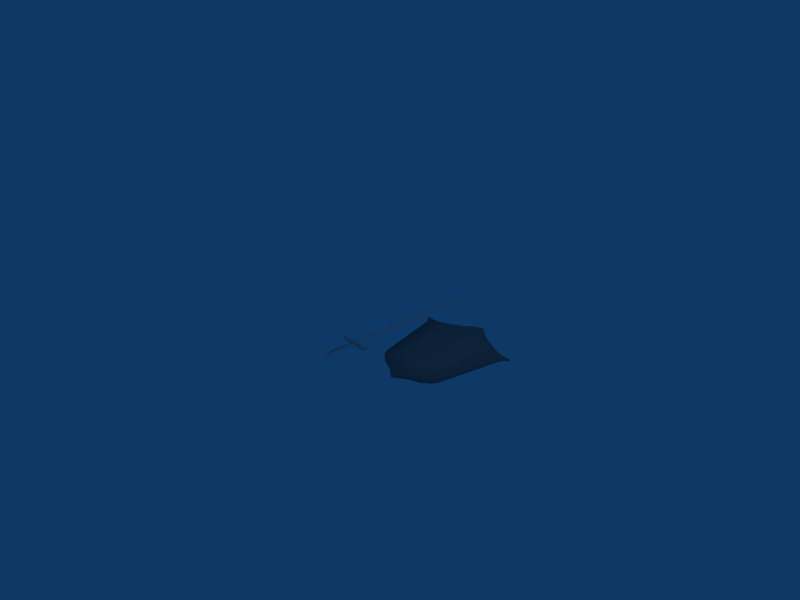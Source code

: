 # Source: swordandshield.blend  (saved by Blender 2.49.2; exported with 4.5.12 LTS)
import bpy
from mathutils import Matrix  # noqa: F401  (used for matrix-valued properties, if any)

bpy.ops.wm.read_factory_settings(use_empty=True)
scene = bpy.context.scene
scene.name = 'Scene'

# ---- collections
col_collection_1 = bpy.data.collections.new('Collection 1'); scene.collection.children.link(col_collection_1)

# ---- materials (node trees are filled in below, after node groups)
mat_material_001 = bpy.data.materials.new('Material.001')
mat_material_001.alpha_threshold = 0.0
mat_material_001.diffuse_color = (0.4563, 0.4771, 0.4742, 1.0)
mat_material_001.specular_color = (0.7162, 0.6976, 0.6976)
mat_material_001.roughness = 0.5
mat_material_001.line_color = (0.0, 0.0, 0.0, 1.0)

# ---- material node trees

# ---- world
world_world = bpy.data.worlds.new('World'); scene.world = world_world
world_world.color = (0.05656, 0.2208, 0.4)
world_world.use_sun_shadow = False
world_world.sun_shadow_jitter_overblur = 0.0
world_world.cycles.sampling_method = 'MANUAL'
world_world.cycles.sample_map_resolution = 256

# ---- cameras
cam_camera = bpy.data.cameras.new('Camera')
cam_camera.passepartout_alpha = 0.2
cam_camera.clip_end = 100.0
cam_camera.lens = 35.0
cam_camera.ortho_scale = 7.314
cam_camera.show_passepartout = False
cam_camera.show_safe_areas = True
cam_camera.dof.focus_distance = 0.0
cam_camera.dof.aperture_fstop = 128.0

# ---- lights
light_spot = bpy.data.lights.new('Spot', 'POINT')
light_spot.transmission_factor = 0.0
light_spot.cutoff_distance = 30.0
light_spot.energy = 100.0
light_spot.shadow_buffer_clip_start = 1.001
light_spot.shadow_soft_size = 1.0
light_spot.shadow_maximum_resolution = 0.006
light_spot.use_absolute_resolution = True
light_spot.cycles.use_multiple_importance_sampling = False

# ---- meshes
me_emptymesh = bpy.data.meshes.new('EmptyMesh')
me_emptymesh.from_pydata([(0.2801, 0.1829, 0.04372), (0.2275, -0.08951, 0.03156), (0.2139, -0.1158, 0.02842), (0.1851, -0.1407, 0.02175), (0.1495, -0.1545, 0.01351), (0.124, -0.1711, 0.007627), (0.09265, -0.1946, 0.0003683), (0.2886, 0.1995, 0.04568), (0.3038, 0.212, 0.04921), (0.2784, 0.212, 0.04333), (0.2546, 0.2147, 0.03784), (0.219, 0.2286, 0.0296), (0.1715, 0.2507, 0.01861), (0.1308, 0.2756, 0.009196), (0.09265, 0.3115, 0.0003683), (0.05448, 0.2756, -0.008459), (0.01377, 0.2507, -0.01788), (-0.03372, 0.2286, -0.02886), (-0.06934, 0.2147, -0.0371), (-0.09309, 0.212, -0.04259), (-0.1185, 0.212, -0.04848), (-0.1033, 0.1995, -0.04495), (0.08841, -0.1946, -0.0006126), (0.06127, -0.1711, -0.00689), (0.03582, -0.1545, -0.01278), (0.000204, -0.1407, -0.02101), (-0.02863, -0.1158, -0.02768), (-0.0422, -0.08951, -0.03082), (-0.09478, 0.1829, -0.04299), (-0.09679, 0.1829, -0.03429), (-0.04421, -0.08951, -0.02213), (-0.03064, -0.1158, -0.01899), (-0.001807, -0.1407, -0.01232), (0.03381, -0.1545, -0.004081), (0.05926, -0.1711, 0.001804), (0.08639, -0.1946, 0.008081), (-0.1053, 0.1995, -0.03625), (-0.1205, 0.212, -0.03978), (-0.0951, 0.212, -0.0339), (-0.07135, 0.2147, -0.02841), (-0.03573, 0.2286, -0.02017), (0.01176, 0.2507, -0.009182), (0.05247, 0.2756, 0.0002344), (0.09064, 0.3115, 0.009062), (0.1288, 0.2756, 0.01789), (0.1695, 0.2507, 0.02731), (0.217, 0.2286, 0.03829), (0.2526, 0.2147, 0.04653), (0.2764, 0.212, 0.05202), (0.3018, 0.212, 0.05791), (0.2865, 0.1995, 0.05438), (0.09064, -0.1946, 0.009062), (0.122, -0.1711, 0.01632), (0.1475, -0.1545, 0.02221), (0.1831, -0.1407, 0.03044), (0.2119, -0.1158, 0.03711), (0.2255, -0.08951, 0.04025), (0.2781, 0.1829, 0.05242), (0.0891, 0.2756, 0.01569), (0.08709, 0.2756, 0.02438), (0.08425, 0.2507, 0.03667), (0.08626, 0.2507, 0.02797), (0.08626, 0.2286, 0.02797), (0.083, 0.2288, 0.04205), (0.08262, 0.2145, 0.04369), (0.08542, 0.2147, 0.03161), (0.08128, 0.1827, 0.0495), (0.08329, 0.183, 0.04081), (0.08363, -0.08958, 0.03935), (0.08564, -0.08924, 0.03066), (0.08341, -0.1158, 0.04031), (0.08542, -0.1158, 0.03161), (0.08626, -0.1407, 0.02797), (0.08425, -0.1407, 0.03667), (0.08626, -0.1545, 0.02797), (0.08425, -0.1545, 0.03667), (0.0891, -0.1711, 0.01569), (0.08709, -0.1711, 0.02438), (0.1082, 0.2756, 0.0201), (0.07002, 0.2756, 0.01127), (0.06801, 0.2756, 0.01997), (0.1062, 0.2756, 0.02879), (0.04766, 0.2507, 0.01526), (0.1265, 0.2507, 0.0335), (0.1285, 0.2507, 0.02481), (0.04967, 0.2507, 0.006565), (0.1521, 0.2292, 0.03099), (0.02576, 0.2292, 0.001761), (0.02363, 0.2282, 0.01099), (0.1501, 0.2283, 0.03964), (0.005282, 0.2141, 0.009181), (0.1674, 0.2142, 0.04607), (0.1694, 0.215, 0.03742), (0.007417, 0.215, -5.087e-05), (-0.007465, 0.1829, 0.006345), (0.18, 0.1829, 0.0497), (0.182, 0.1829, 0.04101), (-0.005454, 0.1829, -0.002348), (0.01883, -0.08951, 0.01243), (0.1537, -0.08951, 0.04362), (0.1557, -0.08951, 0.03492), (0.02084, -0.08951, 0.003733), (0.02561, -0.1158, 0.014), (0.1469, -0.1158, 0.04205), (0.1489, -0.1158, 0.03335), (0.02762, -0.1158, 0.005302), (0.1353, -0.1407, 0.02638), (0.04288, -0.1407, 0.004996), (0.04087, -0.1407, 0.01369), (0.1333, -0.1407, 0.03507), (0.1175, -0.1545, 0.02226), (0.06069, -0.1545, 0.009115), (0.05868, -0.1545, 0.01781), (0.1155, -0.1545, 0.03095), (0.1048, -0.1711, 0.01932), (0.07341, -0.1711, 0.01206), (0.0714, -0.1711, 0.02075), (0.1028, -0.1711, 0.02801), (0.0823, 0.04688, 0.04202), (0.1688, 0.04671, 0.03796), (0.007692, 0.04671, 0.0006923), (0.08171, 0.1149, 0.04456), (0.08505, -0.02118, 0.0332), (0.1754, 0.1148, 0.03948), (0.1623, -0.0214, 0.03644), (0.001119, 0.1148, -0.000828), (0.01426, -0.0214, 0.002213), (0.08358, 0.149, 0.03955), (0.08476, 0.01285, 0.03447), (0.1787, 0.1489, 0.04024), (0.1655, 0.01265, 0.0372), (-0.002167, 0.1489, -0.001588), (0.01098, 0.01265, 0.001453), (0.1126, 0.02583, 0.03648), (0.1407, 0.02577, 0.03722), (0.05887, 0.02583, 0.02406), (0.03328, 0.02577, 0.01237), (0.1144, 0.1352, 0.03868), (0.1449, 0.1352, 0.03908), (0.05629, 0.1351, 0.02524), (0.02871, 0.135, 0.01221), (0.1117, 0.01278, 0.03538), (0.1386, 0.01272, 0.03629), (0.1153, 0.1489, 0.03978), (0.147, 0.1489, 0.04001), (0.06016, 0.01278, 0.02346), (0.03557, 0.01272, 0.01246), (0.055, 0.1489, 0.02583), (0.02642, 0.1489, 0.01212), (0.05832, 0.1351, 0.01646), (0.05703, 0.1489, 0.01706), (0.02845, 0.1489, 0.003345), (0.03074, 0.135, 0.003429), (0.0609, 0.02583, 0.01528), (0.0622, 0.01278, 0.01469), (0.03531, 0.02577, 0.003597), (0.0376, 0.01272, 0.00368), (0.149, 0.1489, 0.03123), (0.1469, 0.1352, 0.0303), (0.1164, 0.1352, 0.0299), (0.1173, 0.1489, 0.031), (0.1427, 0.02577, 0.02844), (0.1406, 0.01272, 0.02751), (0.1146, 0.02583, 0.0277), (0.1137, 0.01278, 0.0266), (0.1516, 0.06224, 0.009673), (0.153, 0.0987, 0.01029), (0.1233, 0.09875, 0.009777), (0.1227, 0.06229, 0.009044), (0.06669, 0.09866, -0.003323), (0.06755, 0.06225, -0.003718), (0.04129, 0.0622, -0.01585), (0.03977, 0.09862, -0.01591), (0.04023, 0.09862, -0.01791), (0.04176, 0.0622, -0.01786), (0.06801, 0.06225, -0.005722), (0.06715, 0.09866, -0.005327), (0.1232, 0.06229, 0.00704), (0.1238, 0.09875, 0.007773), (0.1535, 0.0987, 0.008288), (0.1521, 0.06224, 0.007668), (0.1151, 0.02583, 0.0257), (0.1432, 0.02577, 0.02644), (0.1169, 0.1352, 0.0279), (0.1474, 0.1352, 0.0283), (0.03578, 0.02577, 0.001592), (0.06137, 0.02583, 0.01327), (0.0312, 0.135, 0.001425), (0.05879, 0.1351, 0.01446)], [], [(6, 51, 35, 22), (22, 35, 34, 23), (23, 34, 33, 24), (5, 52, 51, 6), (4, 53, 52, 5), (3, 54, 53, 4), (24, 33, 32, 25), (25, 32, 31, 26), (2, 55, 54, 3), (1, 56, 55, 2), (26, 31, 30, 27), (0, 57, 56, 1), (27, 30, 29, 28), (0, 7, 50, 57), (7, 8, 9), (7, 8, 49, 50), (8, 9, 48, 49), (48, 50, 49), (47, 57, 50, 48), (9, 10, 47, 48), (0, 10, 9, 7), (10, 11, 46, 47), (11, 12, 45, 46), (12, 13, 44, 45), (13, 14, 43, 44), (14, 15, 42, 43), (15, 16, 41, 42), (16, 17, 40, 41), (17, 18, 39, 40), (18, 19, 38, 39), (19, 20, 37, 38), (29, 39, 38, 36), (36, 38, 37), (19, 21, 20), (18, 28, 21, 19), (20, 21, 36, 37), (21, 28, 29, 36), (77, 35, 51), (76, 6, 22), (52, 117, 51), (117, 77, 51), (77, 116, 35), (116, 34, 35), (34, 116, 112, 33), (116, 77, 75, 112), (77, 117, 113, 75), (117, 52, 53, 113), (23, 115, 22), (115, 76, 22), (76, 114, 6), (114, 5, 6), (5, 114, 110, 4), (114, 76, 74, 110), (76, 115, 111, 74), (115, 23, 24, 111), (4, 110, 106, 3), (110, 74, 72, 106), (74, 111, 107, 72), (111, 24, 25, 107), (33, 112, 108, 32), (112, 75, 73, 108), (75, 113, 109, 73), (113, 53, 54, 109), (3, 106, 104, 2), (106, 72, 71, 104), (72, 107, 105, 71), (107, 25, 26, 105), (32, 108, 102, 31), (108, 73, 70, 102), (73, 109, 103, 70), (109, 54, 55, 103), (2, 104, 100, 1), (104, 71, 69, 100), (71, 105, 101, 69), (105, 26, 27, 101), (31, 102, 98, 30), (102, 70, 68, 98), (70, 103, 99, 68), (103, 55, 56, 99), (30, 98, 94, 29), (98, 68, 66, 94), (68, 99, 95, 66), (99, 56, 57, 95), (0, 96, 92, 10), (96, 67, 65, 92), (67, 97, 93, 65), (97, 28, 18, 93), (29, 94, 90, 39), (94, 66, 64, 90), (66, 95, 91, 64), (95, 57, 47, 91), (10, 92, 86, 11), (92, 65, 62, 86), (65, 93, 87, 62), (93, 18, 17, 87), (39, 90, 88, 40), (90, 64, 63, 88), (64, 91, 89, 63), (91, 47, 46, 89), (11, 86, 84, 12), (86, 62, 61, 84), (62, 87, 85, 61), (87, 17, 16, 85), (40, 88, 82, 41), (88, 63, 60, 82), (63, 89, 83, 60), (89, 46, 45, 83), (12, 84, 78, 13), (84, 61, 58, 78), (61, 85, 79, 58), (85, 16, 15, 79), (41, 82, 80, 42), (82, 60, 59, 80), (60, 83, 81, 59), (83, 45, 44, 81), (13, 78, 14), (78, 58, 14), (58, 79, 14), (79, 15, 14), (42, 80, 43), (80, 59, 43), (59, 81, 43), (81, 44, 43), (119, 0, 1), (120, 27, 28), (100, 124, 1), (123, 0, 119), (69, 122, 124, 100), (101, 126, 122, 69), (125, 120, 28), (126, 101, 27), (124, 130, 1), (130, 119, 1), (129, 0, 123), (96, 0, 129), (97, 131, 28), (131, 125, 28), (120, 132, 27), (132, 126, 27), (121, 137, 133, 118), (137, 138, 134, 133), (138, 123, 119, 134), (125, 140, 136, 120), (140, 139, 135, 136), (139, 121, 118, 135), (141, 142, 124, 122), (128, 141, 122), (142, 130, 124), (118, 133, 141, 128), (134, 119, 130, 142), (127, 143, 137, 121), (144, 129, 123, 138), (144, 143, 67, 96), (129, 144, 96), (143, 127, 67), (146, 145, 122, 126), (132, 146, 126), (145, 128, 122), (120, 136, 146, 132), (135, 118, 128, 145), (131, 148, 140, 125), (147, 127, 121, 139), (147, 148, 97, 67), (127, 147, 67), (148, 131, 97), (147, 139, 149, 150), (140, 148, 151, 152), (135, 145, 154, 153), (146, 136, 155, 156), (144, 138, 158, 157), (137, 143, 160, 159), (134, 142, 162, 161), (141, 133, 163, 164), (148, 147, 150, 151), (145, 146, 156, 154), (143, 144, 157, 160), (142, 141, 164, 162), (139, 140, 152, 149), (138, 137, 159, 158), (136, 135, 153, 155), (133, 134, 161, 163), (151, 150, 149, 152), (155, 153, 154, 156), (160, 157, 158, 159), (163, 161, 162, 164), (158, 166, 167, 159), (166, 165, 168, 167), (165, 161, 163, 168), (149, 169, 172, 152), (169, 170, 171, 172), (170, 153, 155, 171), (175, 186, 185, 174), (176, 175, 174, 173), (188, 176, 173, 187), (180, 182, 181, 177), (179, 180, 177, 178), (184, 179, 178, 183), (181, 182, 162, 164), (160, 157, 184, 183), (185, 186, 154, 156), (151, 150, 188, 187), (151, 187, 152), (149, 188, 150), (149, 169, 176, 188), (152, 187, 173, 172), (171, 172, 173, 174), (169, 170, 175, 176), (155, 171, 174, 185), (153, 186, 175, 170), (155, 185, 156), (153, 154, 186), (161, 162, 182), (163, 181, 164), (163, 168, 177, 181), (161, 182, 180, 165), (167, 178, 177, 168), (165, 180, 179, 166), (159, 183, 178, 167), (158, 166, 179, 184), (159, 160, 183), (157, 158, 184)])
me_emptymesh.polygons.foreach_set('use_smooth', [True] * 221)
_uv = me_emptymesh.uv_layers.new(name='UVTex')
_uv.uv.foreach_set('vector', [0.6944, 0.555, 0.7048, 0.5551, 0.7047, 0.56, 0.6944, 0.56, 0.6944, 0.56, 0.7047, 0.56, 0.7046, 0.6012, 0.6942, 0.6012, 0.6942, 0.6012, 0.7046, 0.6012, 0.7045, 0.6376, 0.6941, 0.6376, 0.4335, 0.6176, 0.4439, 0.6175, 0.444, 0.6525, 0.4336, 0.6525, 0.4334, 0.5921, 0.4438, 0.5921, 0.4439, 0.6175, 0.4335, 0.6176, 0.08733, 0.5921, 0.09773, 0.5921, 0.09783, 0.6279, 0.08744, 0.6279, 0.6941, 0.6376, 0.7045, 0.6376, 0.7044, 0.6847, 0.694, 0.6847, 0.694, 0.6847, 0.7044, 0.6847, 0.7042, 0.7285, 0.6939, 0.7284, 0.5627, 0.9639, 0.5731, 0.9639, 0.5732, 1.0, 0.5628, 1.0, 0.5626, 0.9297, 0.573, 0.9297, 0.5731, 0.9639, 0.5627, 0.9639, 0.5743, 0.555, 0.5847, 0.5551, 0.5846, 0.5893, 0.5742, 0.5892, 0.5616, 0.5949, 0.572, 0.5948, 0.573, 0.9297, 0.5626, 0.9297, 0.5742, 0.5892, 0.5846, 0.5893, 0.5836, 0.9241, 0.5732, 0.9241, 0.5616, 0.5949, 0.5615, 0.5733, 0.5719, 0.5732, 0.572, 0.5948, 0.4334, 0.5926, 0.4334, 0.6167, 0.4144, 0.5921, 0.5615, 0.5733, 0.5615, 0.5551, 0.5718, 0.555, 0.5719, 0.5732, 0.9896, 0.5227, 0.9895, 0.4912, 0.9999, 0.4912, 1.0, 0.5227, 0.4592, 0.5335, 0.4746, 0.5221, 0.4886, 0.5414, 0.4309, 0.5294, 0.4696, 0.5001, 0.4746, 0.5221, 0.4592, 0.5335, 0.9895, 0.4912, 0.9894, 0.4618, 0.9998, 0.4618, 0.9999, 0.4912, 0.5059, 0.3176, 0.5181, 0.3655, 0.4936, 0.3503, 0.4886, 0.3314, 0.9894, 0.4618, 0.9893, 0.4178, 0.9997, 0.4177, 0.9998, 0.4618, 0.9893, 0.4178, 0.9891, 0.359, 0.9995, 0.3589, 0.9997, 0.4177, 0.9891, 0.359, 0.989, 0.3086, 0.9994, 0.3086, 0.9995, 0.3589, 0.989, 0.3086, 0.9888, 0.2614, 0.9992, 0.2613, 0.9994, 0.3086, 0.9888, 0.2614, 0.9887, 0.2141, 0.9991, 0.2141, 0.9992, 0.2613, 0.9887, 0.2141, 0.9885, 0.1638, 0.9989, 0.1637, 0.9991, 0.2141, 0.9885, 0.1638, 0.9884, 0.105, 0.9988, 0.105, 0.9989, 0.1637, 0.9884, 0.105, 0.9882, 0.06091, 0.9986, 0.06087, 0.9988, 0.105, 0.9882, 0.06091, 0.9882, 0.03152, 0.9985, 0.03149, 0.9986, 0.06087, 0.9882, 0.03152, 0.9881, 3.302e-05, 0.9985, 0.0, 0.9985, 0.03149, 0.03595, 0.3838, 0.0561, 0.4288, 0.02943, 0.4182, 0.0213, 0.4005, 0.0213, 0.4005, 0.02943, 0.4182, 0.0, 0.4103, 0.8974, 0.5414, 0.9145, 0.533, 0.9251, 0.5545, 0.8703, 0.5322, 0.9133, 0.5104, 0.9145, 0.533, 0.8974, 0.5414, 0.3629, 0.615, 0.3629, 0.5921, 0.3733, 0.5921, 0.3733, 0.6149, 0.5732, 0.9457, 0.5732, 0.9241, 0.5836, 0.9241, 0.5836, 0.9457, 0.3564, 0.02884, 0.3582, 0.0, 0.3631, 0.001316, 0.881, 0.02575, 0.8924, 0.0, 0.897, 0.002182, 0.02535, 0.5921, 0.04398, 0.5921, 0.03154, 0.6265, 0.3746, 0.03371, 0.3564, 0.02884, 0.3631, 0.001316, 0.3564, 0.02884, 0.3382, 0.02397, 0.3582, 0.0, 0.02535, 0.6218, 0.0, 0.6238, 0.02533, 0.5921, 0.3199, 0.01902, 0.3382, 0.02397, 0.3187, 0.03939, 0.2856, 0.03049, 0.3382, 0.02397, 0.3564, 0.02884, 0.3517, 0.04828, 0.3187, 0.03939, 0.3564, 0.02884, 0.3746, 0.03371, 0.3844, 0.05703, 0.3517, 0.04828, 0.3746, 0.03371, 0.3925, 0.03849, 0.4171, 0.06576, 0.3844, 0.05703, 0.06346, 0.5921, 0.06684, 0.619, 0.04398, 0.6189, 0.898, 0.03382, 0.881, 0.02575, 0.897, 0.002182, 0.881, 0.02575, 0.8639, 0.01768, 0.8924, 0.0, 0.4702, 0.5926, 0.4702, 0.6198, 0.444, 0.5921, 0.8469, 0.009635, 0.8639, 0.01768, 0.8421, 0.02933, 0.8112, 0.01474, 0.8639, 0.01768, 0.881, 0.02575, 0.873, 0.04393, 0.8421, 0.02933, 0.881, 0.02575, 0.898, 0.03382, 0.9038, 0.05857, 0.873, 0.04393, 0.898, 0.03382, 0.9151, 0.04192, 0.9347, 0.07321, 0.9038, 0.05857, 0.8112, 0.01474, 0.8421, 0.02933, 0.816, 0.03533, 0.7658, 0.01158, 0.8421, 0.02933, 0.873, 0.04393, 0.8663, 0.05909, 0.816, 0.03533, 0.873, 0.04393, 0.9038, 0.05857, 0.9165, 0.08289, 0.8663, 0.05909, 0.9038, 0.05857, 0.9347, 0.07321, 0.9667, 0.1067, 0.9165, 0.08289, 0.2856, 0.03049, 0.3187, 0.03939, 0.294, 0.05001, 0.2404, 0.03557, 0.3187, 0.03939, 0.3517, 0.04828, 0.3477, 0.06442, 0.294, 0.05001, 0.3517, 0.04828, 0.3844, 0.05703, 0.401, 0.0787, 0.3477, 0.06442, 0.3844, 0.05703, 0.4171, 0.06576, 0.4543, 0.09296, 0.401, 0.0787, 0.7658, 0.01158, 0.816, 0.03533, 0.7883, 0.05521, 0.7224, 0.02404, 0.816, 0.03533, 0.8663, 0.05909, 0.8542, 0.08638, 0.7883, 0.05521, 0.8663, 0.05909, 0.9165, 0.08289, 0.9201, 0.1176, 0.8542, 0.08638, 0.9165, 0.08289, 0.9667, 0.1067, 0.986, 0.1488, 0.9201, 0.1176, 0.2404, 0.03557, 0.294, 0.05001, 0.2701, 0.0746, 0.1997, 0.05567, 0.294, 0.05001, 0.3477, 0.06442, 0.3405, 0.0935, 0.2701, 0.0746, 0.3477, 0.06442, 0.401, 0.0787, 0.4104, 0.1122, 0.3405, 0.0935, 0.401, 0.0787, 0.4543, 0.09296, 0.4803, 0.131, 0.4104, 0.1122, 0.7224, 0.02404, 0.7883, 0.05521, 0.7682, 0.08053, 0.6949, 0.04587, 0.7883, 0.05521, 0.8542, 0.08638, 0.8414, 0.1155, 0.7682, 0.08053, 0.8542, 0.08638, 0.9201, 0.1176, 0.9148, 0.1499, 0.8414, 0.1155, 0.9201, 0.1176, 0.986, 0.1488, 0.9881, 0.1846, 0.9148, 0.1499, 0.1997, 0.05567, 0.2701, 0.0746, 0.2546, 0.1032, 0.1764, 0.08213, 0.2701, 0.0746, 0.3405, 0.0935, 0.3328, 0.1241, 0.2546, 0.1032, 0.3405, 0.0935, 0.4104, 0.1122, 0.4106, 0.145, 0.3328, 0.1241, 0.4104, 0.1122, 0.4803, 0.131, 0.4884, 0.1658, 0.4106, 0.145, 0.1764, 0.08213, 0.2546, 0.1032, 0.1446, 0.413, 0.03595, 0.3838, 0.2546, 0.1032, 0.3328, 0.1241, 0.2534, 0.4419, 0.1446, 0.413, 0.3328, 0.1241, 0.4106, 0.145, 0.3615, 0.4712, 0.2534, 0.4419, 0.4106, 0.145, 0.4884, 0.1658, 0.4696, 0.5001, 0.3615, 0.4712, 0.5059, 0.3176, 0.6077, 0.3657, 0.606, 0.4075, 0.5181, 0.3655, 0.6077, 0.3657, 0.7096, 0.414, 0.6942, 0.4488, 0.606, 0.4075, 0.7096, 0.414, 0.8115, 0.4622, 0.7821, 0.4908, 0.6942, 0.4488, 0.8115, 0.4622, 0.9133, 0.5104, 0.8703, 0.5322, 0.7821, 0.4908, 0.03595, 0.3838, 0.1446, 0.413, 0.1502, 0.4533, 0.0561, 0.4288, 0.1446, 0.413, 0.2534, 0.4419, 0.244, 0.4791, 0.1502, 0.4533, 0.2534, 0.4419, 0.3615, 0.4712, 0.3376, 0.5037, 0.244, 0.4791, 0.3615, 0.4712, 0.4696, 0.5001, 0.4309, 0.5294, 0.3376, 0.5037, 0.5181, 0.3655, 0.606, 0.4075, 0.6185, 0.4322, 0.5501, 0.399, 0.606, 0.4075, 0.6942, 0.4488, 0.6875, 0.464, 0.6185, 0.4322, 0.6942, 0.4488, 0.7821, 0.4908, 0.7559, 0.4972, 0.6875, 0.464, 0.7821, 0.4908, 0.8703, 0.5322, 0.8249, 0.5291, 0.7559, 0.4972, 0.0561, 0.4288, 0.1502, 0.4533, 0.1667, 0.4753, 0.09327, 0.456, 0.1502, 0.4533, 0.244, 0.4791, 0.2398, 0.4956, 0.1667, 0.4753, 0.244, 0.4791, 0.3376, 0.5037, 0.3128, 0.5146, 0.2398, 0.4956, 0.3376, 0.5037, 0.4309, 0.5294, 0.3856, 0.5344, 0.3128, 0.5146, 0.5501, 0.399, 0.6185, 0.4322, 0.6339, 0.468, 0.5911, 0.4477, 0.6185, 0.4322, 0.6875, 0.464, 0.6768, 0.4883, 0.6339, 0.468, 0.6875, 0.464, 0.7559, 0.4972, 0.7197, 0.5086, 0.6768, 0.4883, 0.7559, 0.4972, 0.8249, 0.5291, 0.7625, 0.5289, 0.7197, 0.5086, 0.09327, 0.456, 0.1667, 0.4753, 0.1876, 0.5089, 0.1417, 0.4966, 0.1667, 0.4753, 0.2398, 0.4956, 0.2334, 0.5212, 0.1876, 0.5089, 0.2398, 0.4956, 0.3128, 0.5146, 0.2788, 0.5334, 0.2334, 0.5212, 0.3128, 0.5146, 0.3856, 0.5344, 0.3242, 0.5455, 0.2788, 0.5334, 0.5911, 0.4477, 0.6339, 0.468, 0.644, 0.5058, 0.6233, 0.496, 0.6339, 0.468, 0.6768, 0.4883, 0.6648, 0.5156, 0.644, 0.5058, 0.6768, 0.4883, 0.7197, 0.5086, 0.6855, 0.5254, 0.6648, 0.5156, 0.7197, 0.5086, 0.7625, 0.5289, 0.7062, 0.5352, 0.6855, 0.5254, 0.1417, 0.4966, 0.1876, 0.5089, 0.2039, 0.5443, 0.1816, 0.5383, 0.1876, 0.5089, 0.2334, 0.5212, 0.2259, 0.5502, 0.2039, 0.5443, 0.2334, 0.5212, 0.2788, 0.5334, 0.248, 0.5561, 0.2259, 0.5502, 0.2788, 0.5334, 0.3242, 0.5455, 0.2699, 0.5619, 0.248, 0.5561, 0.4702, 0.5921, 0.4886, 0.6142, 0.4704, 0.6512, 0.644, 0.5058, 0.6648, 0.5156, 0.6473, 0.555, 0.6648, 0.5156, 0.6855, 0.5254, 0.6473, 0.555, 0.6855, 0.5254, 0.7062, 0.5352, 0.6473, 0.555, 0.1816, 0.5383, 0.2039, 0.5443, 0.2152, 0.5921, 0.2039, 0.5443, 0.2259, 0.5502, 0.2152, 0.5921, 0.2259, 0.5502, 0.248, 0.5561, 0.2152, 0.5921, 0.248, 0.5561, 0.2699, 0.5619, 0.2152, 0.5921, 0.688, 0.2231, 0.5059, 0.3176, 0.6949, 0.04587, 0.8631, 0.306, 0.9881, 0.1846, 0.9133, 0.5104, 0.7682, 0.08053, 0.7281, 0.1518, 0.6949, 0.04587, 0.6479, 0.2944, 0.5059, 0.3176, 0.688, 0.2231, 0.8414, 0.1155, 0.8084, 0.1901, 0.7281, 0.1518, 0.7682, 0.08053, 0.9148, 0.1499, 0.889, 0.228, 0.8084, 0.1901, 0.8414, 0.1155, 0.8373, 0.3841, 0.8631, 0.306, 0.9133, 0.5104, 0.889, 0.228, 0.9148, 0.1499, 0.9881, 0.1846, 0.7281, 0.1518, 0.708, 0.1875, 0.6949, 0.04587, 0.708, 0.1875, 0.688, 0.2231, 0.6949, 0.04587, 0.6278, 0.3301, 0.5059, 0.3176, 0.6479, 0.2944, 0.6077, 0.3657, 0.5059, 0.3176, 0.6278, 0.3301, 0.8115, 0.4622, 0.8244, 0.4231, 0.9133, 0.5104, 0.8244, 0.4231, 0.8373, 0.3841, 0.9133, 0.5104, 0.8631, 0.306, 0.876, 0.267, 0.9881, 0.1846, 0.876, 0.267, 0.889, 0.228, 0.9881, 0.1846, 0.7425, 0.3394, 0.7011, 0.3467, 0.7565, 0.2279, 0.7755, 0.2647, 0.7011, 0.3467, 0.6696, 0.3317, 0.7273, 0.214, 0.7565, 0.2279, 0.6696, 0.3317, 0.6479, 0.2944, 0.688, 0.2231, 0.7273, 0.214, 0.8373, 0.3841, 0.7959, 0.3913, 0.8441, 0.2693, 0.8631, 0.306, 0.7959, 0.3913, 0.7644, 0.3764, 0.8149, 0.2555, 0.8441, 0.2693, 0.7644, 0.3764, 0.7425, 0.3394, 0.7755, 0.2647, 0.8149, 0.2555, 0.764, 0.2141, 0.736, 0.2008, 0.7281, 0.1518, 0.8084, 0.1901, 0.792, 0.2274, 0.764, 0.2141, 0.8084, 0.1901, 0.736, 0.2008, 0.708, 0.1875, 0.7281, 0.1518, 0.7755, 0.2647, 0.7565, 0.2279, 0.764, 0.2141, 0.792, 0.2274, 0.7273, 0.214, 0.688, 0.2231, 0.708, 0.1875, 0.736, 0.2008, 0.7261, 0.3767, 0.6933, 0.3612, 0.7011, 0.3467, 0.7425, 0.3394, 0.6606, 0.3456, 0.6278, 0.3301, 0.6479, 0.2944, 0.6696, 0.3317, 0.6606, 0.3456, 0.6933, 0.3612, 0.7096, 0.414, 0.6077, 0.3657, 0.6278, 0.3301, 0.6606, 0.3456, 0.6077, 0.3657, 0.6933, 0.3612, 0.7261, 0.3767, 0.7096, 0.414, 0.848, 0.2538, 0.82, 0.2406, 0.8084, 0.1901, 0.889, 0.228, 0.876, 0.267, 0.848, 0.2538, 0.889, 0.228, 0.82, 0.2406, 0.792, 0.2274, 0.8084, 0.1901, 0.8631, 0.306, 0.8441, 0.2693, 0.848, 0.2538, 0.876, 0.267, 0.8149, 0.2555, 0.7755, 0.2647, 0.792, 0.2274, 0.82, 0.2406, 0.8244, 0.4231, 0.7916, 0.4077, 0.7959, 0.3913, 0.8373, 0.3841, 0.7588, 0.3922, 0.7261, 0.3767, 0.7425, 0.3394, 0.7644, 0.3764, 0.7588, 0.3922, 0.7916, 0.4077, 0.8115, 0.4622, 0.7096, 0.414, 0.7261, 0.3767, 0.7588, 0.3922, 0.7096, 0.414, 0.7916, 0.4077, 0.8244, 0.4231, 0.8115, 0.4622, 0.6939, 0.555, 0.6932, 0.5712, 0.6827, 0.5714, 0.6834, 0.5553, 0.6388, 0.7016, 0.6391, 0.7185, 0.6286, 0.7184, 0.6283, 0.7015, 0.6938, 0.7002, 0.6931, 0.7154, 0.6826, 0.7157, 0.6833, 0.7004, 0.6386, 0.5551, 0.6389, 0.5711, 0.6284, 0.571, 0.6281, 0.555, 0.6119, 0.555, 0.6116, 0.5718, 0.6011, 0.5719, 0.6014, 0.5551, 0.6658, 0.6996, 0.6665, 0.7157, 0.656, 0.7154, 0.6553, 0.6994, 0.6117, 0.7025, 0.6114, 0.7184, 0.6009, 0.7185, 0.6012, 0.7026, 0.6658, 0.5553, 0.6665, 0.5705, 0.656, 0.5703, 0.6553, 0.555, 0.07711, 0.5944, 0.07708, 0.6327, 0.06684, 0.6303, 0.06687, 0.5921, 0.1184, 0.5921, 0.1184, 0.6227, 0.1082, 0.6249, 0.1082, 0.5943, 0.4144, 0.5921, 0.4144, 0.6303, 0.4042, 0.6327, 0.4042, 0.5944, 0.3836, 0.5943, 0.3836, 0.625, 0.3733, 0.6227, 0.3733, 0.5921, 0.4042, 0.5921, 0.4042, 0.6268, 0.3939, 0.6292, 0.3939, 0.5945, 0.08733, 0.5945, 0.08733, 0.6292, 0.07711, 0.6268, 0.07711, 0.5921, 0.1081, 0.5942, 0.1082, 0.6281, 0.09788, 0.626, 0.09783, 0.5921, 0.3939, 0.5921, 0.3939, 0.626, 0.3836, 0.6281, 0.3837, 0.5942, 0.5615, 0.7212, 0.5255, 0.7192, 0.5251, 0.7025, 0.5597, 0.7044, 0.5614, 0.5726, 0.5294, 0.5708, 0.5289, 0.555, 0.5596, 0.5567, 0.4891, 0.557, 0.5251, 0.555, 0.5233, 0.5717, 0.4886, 0.5736, 0.4927, 0.7054, 0.5248, 0.7037, 0.523, 0.7196, 0.4922, 0.7212, 0.5233, 0.5717, 0.5238, 0.6157, 0.49, 0.6175, 0.4886, 0.5736, 0.5238, 0.6157, 0.5243, 0.6597, 0.4914, 0.6614, 0.49, 0.6175, 0.5243, 0.6597, 0.5248, 0.7037, 0.4927, 0.7054, 0.4914, 0.6614, 0.5251, 0.7025, 0.5265, 0.6586, 0.5603, 0.6605, 0.5597, 0.7044, 0.5265, 0.6586, 0.5279, 0.6147, 0.5608, 0.6165, 0.5603, 0.6605, 0.5279, 0.6147, 0.5294, 0.5708, 0.5614, 0.5726, 0.5608, 0.6165, 0.5279, 0.6147, 0.5294, 0.5708, 0.5614, 0.5726, 0.5608, 0.6165, 0.5265, 0.6586, 0.5279, 0.6147, 0.5608, 0.6165, 0.5603, 0.6605, 0.5251, 0.7025, 0.5265, 0.6586, 0.5603, 0.6605, 0.5597, 0.7044, 0.5243, 0.6597, 0.5248, 0.7037, 0.4927, 0.7054, 0.4914, 0.6614, 0.5238, 0.6157, 0.5243, 0.6597, 0.4914, 0.6614, 0.49, 0.6175, 0.5233, 0.5717, 0.5238, 0.6157, 0.49, 0.6175, 0.4886, 0.5736, 0.4927, 0.7054, 0.5248, 0.7037, 0.523, 0.7196, 0.4922, 0.7212, 0.4891, 0.557, 0.5251, 0.555, 0.5233, 0.5717, 0.4886, 0.5736, 0.5614, 0.5726, 0.5294, 0.5708, 0.5289, 0.555, 0.5596, 0.5567, 0.5615, 0.7212, 0.5255, 0.7192, 0.5251, 0.7025, 0.5597, 0.7044, 0.6286, 0.7184, 0.6259, 0.7015, 0.6283, 0.7015, 0.6827, 0.5714, 0.6803, 0.5715, 0.6834, 0.5553, 0.6827, 0.5714, 0.6689, 0.6148, 0.6665, 0.6148, 0.6803, 0.5715, 0.6283, 0.7015, 0.6259, 0.7015, 0.6119, 0.6578, 0.6143, 0.6579, 0.6144, 0.6144, 0.6143, 0.6579, 0.6119, 0.6578, 0.612, 0.6143, 0.6689, 0.6148, 0.6691, 0.6578, 0.6667, 0.6578, 0.6665, 0.6148, 0.6284, 0.571, 0.6144, 0.6144, 0.612, 0.6143, 0.626, 0.571, 0.6833, 0.7004, 0.6809, 0.7005, 0.6667, 0.6578, 0.6691, 0.6578, 0.6284, 0.571, 0.626, 0.571, 0.6281, 0.555, 0.6833, 0.7004, 0.6826, 0.7157, 0.6809, 0.7005, 0.6012, 0.7026, 0.6009, 0.7185, 0.5988, 0.7026, 0.656, 0.5703, 0.6536, 0.5702, 0.6553, 0.555, 0.656, 0.5703, 0.6417, 0.613, 0.6394, 0.6129, 0.6536, 0.5702, 0.6012, 0.7026, 0.5988, 0.7026, 0.5848, 0.6592, 0.5872, 0.6591, 0.6415, 0.656, 0.6391, 0.656, 0.6394, 0.6129, 0.6417, 0.613, 0.5872, 0.6591, 0.5848, 0.6592, 0.5847, 0.6156, 0.5871, 0.6156, 0.6553, 0.6994, 0.6529, 0.6994, 0.6391, 0.656, 0.6415, 0.656, 0.6011, 0.5719, 0.5871, 0.6156, 0.5847, 0.6156, 0.5987, 0.5719, 0.6553, 0.6994, 0.656, 0.7154, 0.6529, 0.6994, 0.6014, 0.5551, 0.6011, 0.5719, 0.5987, 0.5719])
me_emptymesh.materials.append(mat_material_001)
me_emptymesh.use_remesh_preserve_volume = False
me_emptymesh.use_remesh_preserve_attributes = False
me_emptymesh.use_mirror_vertex_groups = False
me_emptymesh.update()
me_emptymesh_001 = bpy.data.meshes.new('EmptyMesh.001')
me_emptymesh_001.from_pydata([(0.4502, 0.1037, 0.002772), (-0.2533, 0.1037, 0.002772), (-0.3352, 0.09933, 0.006465), (-0.2587, 0.0914, 0.002772), (0.4502, 0.0914, 0.002772), (0.4494, 0.02477, 0.0), (0.441, 0.003123, 0.0), (0.4602, 0.0007183, 0.0), (0.4686, 0.02357, 0.0), (0.4677, 0.08997, -0.001119), (0.4677, 0.1047, -0.001119), (0.4686, 0.1705, 0.0), (0.4602, 0.1933, 0.0), (0.441, 0.1909, 0.0), (0.4494, 0.1693, 0.0), (0.6397, 0.1047, -0.001119), (0.6504, 0.1003, 0.002276), (0.6497, 0.09522, 0.002276), (0.6406, 0.0899, -0.001119), (0.4502, 0.1176, 0.0068), (-0.2533, 0.1174, 0.0068), (-0.4665, 0.1004, 0.0068), (-0.2587, 0.07648, 0.0068), (0.4502, 0.07648, 0.0068), (0.4475, 0.02477, 0.0068), (0.439, 0.001029, 0.0068), (0.4627, -0.001376, 0.0068), (0.4711, 0.02357, 0.0068), (0.4677, 0.08383, 0.0068), (0.4677, 0.1132, 0.0068), (0.4699, 0.1705, 0.0068), (0.4615, 0.1952, 0.0068), (0.4392, 0.1928, 0.0068), (0.4476, 0.1693, 0.0068), (0.6397, 0.1132, 0.0068), (0.6504, 0.1063, 0.0068), (0.6497, 0.08922, 0.0068), (0.6406, 0.0836, 0.0068), (0.4502, 0.1037, 0.01088), (-0.2533, 0.1037, 0.01088), (-0.3352, 0.09933, 0.01088), (-0.2587, 0.0914, 0.01088), (0.4502, 0.0914, 0.01088), (0.4494, 0.02477, 0.01734), (0.441, 0.003123, 0.01734), (0.4602, 0.0007183, 0.01734), (0.4686, 0.02357, 0.01734), (0.4677, 0.08976, 0.01734), (0.4686, 0.1705, 0.01734), (0.4677, 0.1051, 0.01734), (0.4602, 0.1933, 0.01734), (0.441, 0.1909, 0.01734), (0.4494, 0.1693, 0.01734), (0.6397, 0.1051, 0.01734), (0.6504, 0.1003, 0.01351), (0.6509, 0.09396, 0.01351), (0.6406, 0.08969, 0.01734), (0.4544, 0.02481, 0.02383), (0.4548, 0.07698, 0.02383), (0.4492, 0.009643, 0.02383), (0.4547, 0.00892, 0.02383), (0.4614, 0.02395, 0.02383), (0.4625, 0.07688, 0.02383), (0.4628, 0.1693, 0.02383), (0.4623, 0.1173, 0.02383), (0.4579, 0.1818, 0.02383), (0.4508, 0.1808, 0.02383), (0.4546, 0.169, 0.02383), (0.4537, 0.1173, 0.02383), (0.4537, 0.1173, -0.006922), (0.4546, 0.169, -0.006922), (0.4508, 0.1808, -0.006922), (0.4579, 0.1818, -0.006922), (0.4623, 0.1173, -0.006922), (0.4628, 0.1693, -0.006922), (0.4625, 0.07688, -0.006922), (0.4614, 0.02395, -0.006922), (0.4547, 0.00892, -0.006922), (0.4492, 0.009643, -0.006922), (0.4548, 0.07698, -0.006922), (0.4544, 0.02481, -0.006922)], [(11, 14), (48, 52), (42, 47), (38, 49)], [(0, 1, 20, 19), (2, 1, 20, 21), (2, 3, 22, 21), (4, 3, 22, 23), (5, 4, 23, 24), (6, 5, 24, 25), (6, 7, 26, 25), (8, 7, 26, 27), (8, 9, 28, 27), (10, 11, 30, 29), (12, 11, 30, 31), (13, 12, 31, 32), (14, 13, 32, 33), (14, 0, 19, 33), (15, 10, 29, 34), (17, 16, 35, 36), (18, 9, 28, 37), (19, 20, 39, 38), (21, 20, 39, 40), (21, 22, 41, 40), (23, 22, 41, 42), (24, 23, 42, 43), (25, 24, 43, 44), (25, 26, 45, 44), (27, 26, 45, 46), (27, 28, 47, 46), (29, 30, 48, 49), (31, 30, 48, 50), (32, 31, 50, 51), (33, 32, 51, 52), (33, 19, 38, 52), (34, 29, 49, 53), (36, 35, 54, 55), (37, 28, 47, 56), (43, 42, 58, 57), (44, 43, 57, 59), (44, 45, 60, 59), (46, 45, 60, 61), (46, 47, 62, 61), (49, 48, 63, 64), (50, 48, 63, 65), (51, 50, 65, 66), (52, 51, 66, 67), (52, 38, 68, 67), (42, 38, 68, 58), (49, 47, 62, 64), (63, 67, 66, 65), (63, 67, 68, 64), (58, 68, 64, 62), (58, 62, 61, 57), (59, 57, 61, 60), (78, 80, 76, 77), (79, 75, 76, 80), (79, 69, 73, 75), (74, 70, 69, 73), (74, 70, 71, 72), (10, 9, 75, 73), (4, 0, 69, 79), (14, 0, 69, 70), (14, 13, 71, 70), (13, 12, 72, 71), (12, 11, 74, 72), (10, 11, 74, 73), (8, 9, 75, 76), (8, 7, 77, 76), (6, 7, 77, 78), (6, 5, 80, 78), (5, 4, 79, 80), (0, 4, 3, 1), (38, 42, 41, 39), (39, 41, 40), (1, 3, 2), (10, 15, 18, 9), (49, 53, 56, 47), (54, 55, 56, 53), (34, 53, 54, 35), (36, 37, 56, 55), (16, 17, 18, 15), (15, 34, 35, 16), (17, 36, 37, 18)])
me_emptymesh_001.polygons.foreach_set('use_smooth', [0, 0, 0, 0, 0, 0, 0, 0, 0, 0, 0, 0, 0, 0, 0, 0, 0, 0, 0, 0, 0, 0, 0, 0, 0, 0, 0, 0, 0, 0, 0, 0, 0, 0, 0, 0, 0, 0, 0, 0, 0, 0, 0, 0, 0, 0, 0, 0, 0, 0, 0, 0, 0, 0, 0, 0, 0, 0, 0, 0, 0, 0, 0, 0, 0, 0, 0, 0, 0, 0, 0, 0, 0, 1, 0, 0, 0, 0, 0, 0])
me_emptymesh_001.use_remesh_preserve_volume = False
me_emptymesh_001.use_remesh_preserve_attributes = False
me_emptymesh_001.use_mirror_vertex_groups = False
me_emptymesh_001.update()

# ---- objects
ob_lamp = bpy.data.objects.new('Lamp', light_spot)
ob_camera = bpy.data.objects.new('Camera', cam_camera)
ob_emptymesh = bpy.data.objects.new('EmptyMesh', me_emptymesh)
ob_emptymesh_001 = bpy.data.objects.new('EmptyMesh.001', me_emptymesh_001)

# ---- transforms, parenting, visibility, modifiers, constraints
ob_lamp.location = (4.076, 1.005, 5.904)
ob_lamp.rotation_euler = (0.6503, 0.05522, 1.866)
ob_lamp.lock_rotations_4d = False
ob_lamp.empty_display_type = 'ARROWS'
ob_lamp.color = (0.0, 0.0, 0.0, 0.0)
ob_lamp.lineart.crease_threshold = 0.0
ob_camera.location = (7.481, -6.508, 5.344)
ob_camera.rotation_euler = (1.109, 0.01082, 0.8149)
ob_camera.lock_rotations_4d = False
ob_camera.empty_display_type = 'ARROWS'
ob_camera.color = (0.0, 0.0, 0.0, 0.0)
ob_camera.display_type = 'WIRE'
ob_camera.lineart.crease_threshold = 0.0
ob_emptymesh.location = (0.7512, 0.0, 0.0)
ob_emptymesh.rotation_euler = (0.0, 6.556, 0.0)
ob_emptymesh.scale = (3.58, 3.58, 3.58)
ob_emptymesh.lock_rotations_4d = False
ob_emptymesh.empty_display_type = 'ARROWS'
ob_emptymesh.lineart.crease_threshold = 0.0
ob_emptymesh_001.location = (0.0, 0.5514, 0.0)
ob_emptymesh_001.rotation_euler = (0.0, -0.0, -1.614)
ob_emptymesh_001.scale = (2.436, 2.436, 2.436)
ob_emptymesh_001.lock_rotations_4d = False
ob_emptymesh_001.empty_display_type = 'ARROWS'
ob_emptymesh_001.lineart.crease_threshold = 0.0

# ---- collection membership
col_collection_1.objects.link(ob_lamp)
col_collection_1.objects.link(ob_camera)
col_collection_1.objects.link(ob_emptymesh)
col_collection_1.objects.link(ob_emptymesh_001)

# ---- scene / render settings (as saved in the file)
scene.camera = ob_camera
scene.frame_start = 1; scene.frame_end = 250; scene.frame_set(1)
scene.render.engine = 'BLENDER_EEVEE_NEXT'
scene.render.image_settings.file_format = 'JPEG'
scene.render.image_settings.color_mode = 'RGB'
scene.render.image_settings.compression = 90
scene.render.resolution_x = 800
scene.render.resolution_y = 600
scene.render.pixel_aspect_x = 100.0
scene.render.pixel_aspect_y = 100.0
scene.render.fps = 25
scene.render.dither_intensity = 0.0
scene.render.use_compositing = False
scene.render.use_sequencer = False
scene.render.bake_margin = 2
scene.render.bake_bias = 0.0
scene.render.use_stamp_time = False
scene.render.use_stamp_date = False
scene.render.use_stamp_frame = False
scene.render.use_stamp_camera = False
scene.render.use_stamp_scene = False
scene.render.use_stamp_filename = False
scene.render.use_stamp_render_time = False
scene.render.stamp_font_size = 0
scene.cycles.use_denoising = False
scene.cycles.samples = 10
scene.cycles.sampling_pattern = 'TABULATED_SOBOL'
scene.cycles.light_sampling_threshold = 0.0
scene.cycles.use_adaptive_sampling = False
scene.cycles.use_light_tree = False
scene.cycles.blur_glossy = 0.0
scene.cycles.volume_bounces = 1
scene.cycles.pixel_filter_type = 'GAUSSIAN'
scene.cycles.sample_clamp_indirect = 0.0
scene.view_settings.view_transform = 'Raw'
bpy.context.view_layer.update()
